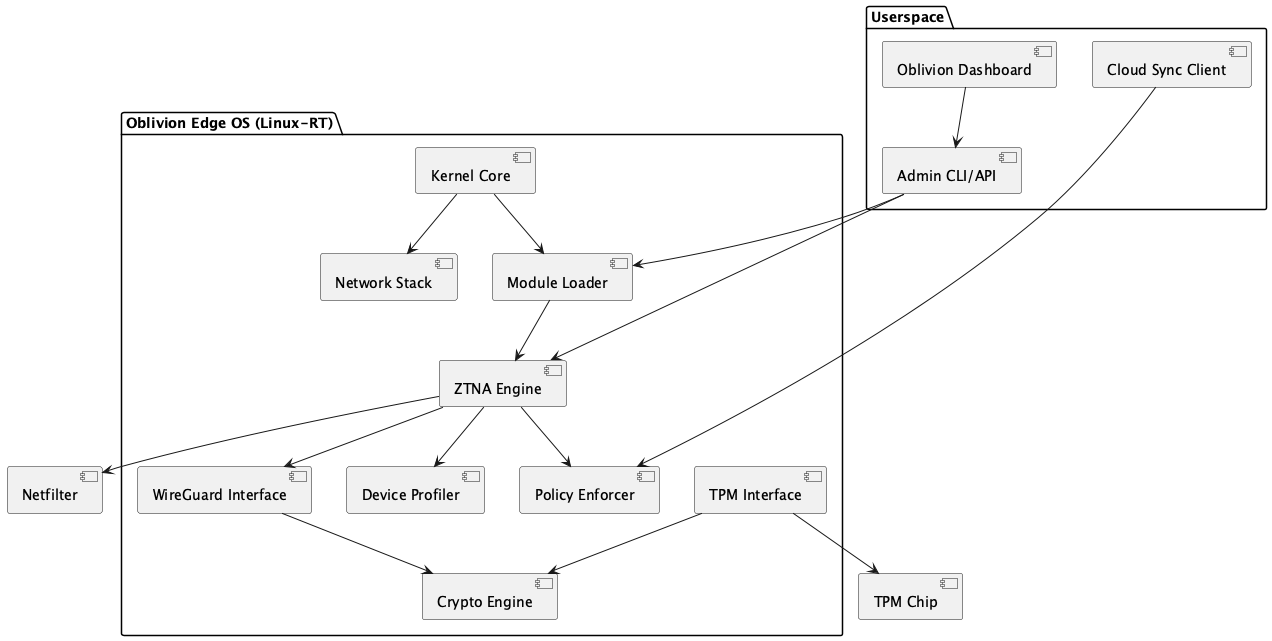

The diagram above was rendered by PlantUML. Its source (embedded in the PNG):
@startuml OblivionEdge_Component

package "Oblivion Edge OS (Linux-RT)" {
  [Kernel Core] --> [Module Loader]
  [Module Loader] --> [ZTNA Engine]
  [Kernel Core] --> [Network Stack]
  [ZTNA Engine] --> [Policy Enforcer]
  [ZTNA Engine] --> [Device Profiler]
  [ZTNA Engine] --> [WireGuard Interface]
  [WireGuard Interface] --> [Crypto Engine]
  [TPM Interface] --> [Crypto Engine]
}

package "Userspace" {
  [Admin CLI/API]
  [Oblivion Dashboard] --> [Admin CLI/API]
  [Admin CLI/API] --> [ZTNA Engine]
  [Cloud Sync Client] --> [Policy Enforcer]
}

[TPM Interface] --> [TPM Chip]
[ZTNA Engine] --> [Netfilter]
[Admin CLI/API] --> [Module Loader]

@enduml